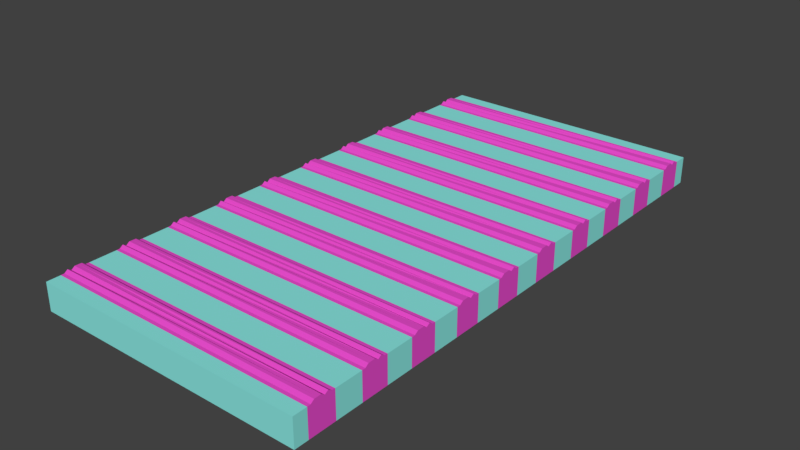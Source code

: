 # Source: plaform_2.blend  (saved by Blender 2.79.0; exported with 4.5.12 LTS)
import bpy
from mathutils import Matrix  # noqa: F401  (used for matrix-valued properties, if any)

bpy.ops.wm.read_factory_settings(use_empty=True)
scene = bpy.context.scene
scene.name = 'Scene'

# ---- collections
col_collection_1 = bpy.data.collections.new('Collection 1'); scene.collection.children.link(col_collection_1)

# ---- materials (node trees are filled in below, after node groups)
mat_material = bpy.data.materials.new('Material')
mat_material.alpha_threshold = 0.0
mat_material.use_transparent_shadow = False
mat_material.diffuse_color = (0.256, 0.8, 0.7546, 1.0)
mat_material.roughness = 0.5
mat_material.line_color = (0.0, 0.0, 0.0, 1.0)
mat_material_001 = bpy.data.materials.new('Material.001')
mat_material_001.alpha_threshold = 0.0
mat_material_001.use_transparent_shadow = False
mat_material_001.diffuse_color = (0.8, 0.07232, 0.5956, 1.0)
mat_material_001.roughness = 0.5

# ---- material node trees

# ---- world
world_world = bpy.data.worlds.new('World'); scene.world = world_world
world_world.color = (0.05088, 0.05088, 0.05088)
world_world.use_sun_shadow = False
world_world.sun_shadow_jitter_overblur = 0.0
world_world.cycles.sampling_method = 'MANUAL'

# ---- meshes
me_cube = bpy.data.meshes.new('Cube')
me_cube.from_pydata([(10.0, 2.0, -1.0), (10.0, -2.0, -1.0), (-10.0, -2.0, -1.0), (-10.0, 2.0, -1.0), (10.0, 2.0, 1.0), (10.0, -2.0, 1.0), (-10.0, -2.0, 1.0), (-10.0, 2.0, 1.0), (10.0, 1.0, -1.0), (10.0, 0.0, -1.0), (10.0, -1.0, -1.0), (-10.0, -1.0, -1.0), (-10.0, 5.96e-07, -1.0), (-10.0, 1.0, -1.0), (10.0, 1.0, 1.0), (10.0, -1.073e-06, 1.203), (10.0, -1.0, 1.0), (-10.0, -1.0, 1.0), (-10.0, 4.172e-07, 1.203), (-10.0, 1.0, 1.0), (10.0, -0.25, -1.0), (10.0, -0.5, -1.0), (10.0, -0.75, -1.0), (-10.0, -0.75, -1.0), (-10.0, -0.5, -1.0), (-10.0, -0.25, -1.0), (10.0, -0.25, 1.195), (10.0, -0.5, 1.187), (10.0, -0.75, 1.008), (-10.0, -0.75, 1.008), (-10.0, -0.5, 1.187), (-10.0, -0.25, 1.024), (10.0, 0.75, -1.0), (10.0, 0.5, -1.0), (10.0, 0.25, -1.0), (-10.0, 0.25, -1.0), (-10.0, 0.5, -1.0), (-10.0, 0.75, -1.0), (10.0, 0.75, 1.008), (10.0, 0.5, 1.187), (10.0, 0.25, 1.024), (-10.0, 0.25, 1.195), (-10.0, 0.5, 1.187), (-10.0, 0.75, 1.008)], [], [(10, 1, 2, 11), (16, 17, 6, 5), (10, 16, 5, 1), (1, 5, 6, 2), (13, 19, 7, 3), (4, 0, 3, 7), (2, 6, 17, 11), (25, 31, 18, 12), (37, 43, 19, 13), (0, 4, 14, 8), (34, 40, 15, 9), (22, 28, 16, 10), (4, 7, 19, 14), (40, 41, 18, 15), (28, 29, 17, 16), (0, 8, 13, 3), (34, 9, 12, 35), (22, 10, 11, 23), (9, 20, 25, 12), (20, 21, 24, 25), (21, 22, 23, 24), (15, 18, 31, 26), (26, 31, 30, 27), (27, 30, 29, 28), (9, 15, 26, 20), (20, 26, 27, 21), (21, 27, 28, 22), (11, 17, 29, 23), (23, 29, 30, 24), (24, 30, 31, 25), (8, 32, 37, 13), (32, 33, 36, 37), (33, 34, 35, 36), (14, 19, 43, 38), (38, 43, 42, 39), (39, 42, 41, 40), (8, 14, 38, 32), (32, 38, 39, 33), (33, 39, 40, 34), (12, 18, 41, 35), (35, 41, 42, 36), (36, 42, 43, 37)])
me_cube.polygons.foreach_set('material_index', [0, 0, 0, 0, 0, 0, 0, 1, 1, 0, 1, 1, 0, 1, 1, 0, 1, 1, 1, 1, 1, 1, 1, 1, 1, 1, 1, 1, 1, 1, 1, 1, 1, 1, 1, 1, 1, 1, 1, 1, 1, 1])
_uv = me_cube.uv_layers.new(name='UVMap')
_uv.uv.foreach_set('vector', [0.0, 0.0, 1.0, 0.0, 1.0, 1.0, 0.0, 1.0, 0.0, 0.0, 1.0, 0.0, 1.0, 1.0, 0.0, 1.0, 0.0, 0.0, 1.0, 0.0, 1.0, 1.0, 0.0, 1.0, 0.0, 0.0, 1.0, 0.0, 1.0, 1.0, 0.0, 1.0, 0.0, 0.0, 1.0, 0.0, 1.0, 1.0, 0.0, 1.0, 0.0, 0.0, 1.0, 0.0, 1.0, 1.0, 0.0, 1.0, 0.0, 0.0, 1.0, 0.0, 1.0, 1.0, 0.0, 1.0, 0.0, 0.0, 1.0, 0.0, 1.0, 1.0, 0.0, 1.0, 0.0, 0.0, 1.0, 0.0, 1.0, 1.0, 0.0, 1.0, 0.0, 0.0, 1.0, 0.0, 1.0, 1.0, 0.0, 1.0, 0.0, 0.0, 1.0, 0.0, 1.0, 1.0, 0.0, 1.0, 0.0, 0.0, 1.0, 0.0, 1.0, 1.0, 0.0, 1.0, 0.0, 0.0, 1.0, 0.0, 1.0, 1.0, 0.0, 1.0, 0.0, 0.0, 1.0, 0.0, 1.0, 1.0, 0.0, 1.0, 0.0, 0.0, 1.0, 0.0, 1.0, 1.0, 0.0, 1.0, 0.0, 0.0, 1.0, 0.0, 1.0, 1.0, 0.0, 1.0, 0.0, 0.0, 1.0, 0.0, 1.0, 1.0, 0.0, 1.0, 0.0, 0.0, 1.0, 0.0, 1.0, 1.0, 0.0, 1.0, 0.0, 0.0, 1.0, 0.0, 1.0, 1.0, 0.0, 1.0, 0.0, 0.0, 1.0, 0.0, 1.0, 1.0, 0.0, 1.0, 0.0, 0.0, 1.0, 0.0, 1.0, 1.0, 0.0, 1.0, 0.0, 0.0, 1.0, 0.0, 1.0, 1.0, 0.0, 1.0, 0.0, 0.0, 1.0, 0.0, 1.0, 1.0, 0.0, 1.0, 0.0, 0.0, 1.0, 0.0, 1.0, 1.0, 0.0, 1.0, 0.0, 0.0, 1.0, 0.0, 1.0, 1.0, 0.0, 1.0, 0.0, 0.0, 1.0, 0.0, 1.0, 1.0, 0.0, 1.0, 0.0, 0.0, 1.0, 0.0, 1.0, 1.0, 0.0, 1.0, 0.0, 0.0, 1.0, 0.0, 1.0, 1.0, 0.0, 1.0, 0.0, 0.0, 1.0, 0.0, 1.0, 1.0, 0.0, 1.0, 0.0, 0.0, 1.0, 0.0, 1.0, 1.0, 0.0, 1.0, 0.0, 0.0, 1.0, 0.0, 1.0, 1.0, 0.0, 1.0, 0.0, 0.0, 1.0, 0.0, 1.0, 1.0, 0.0, 1.0, 0.0, 0.0, 1.0, 0.0, 1.0, 1.0, 0.0, 1.0, 0.0, 0.0, 1.0, 0.0, 1.0, 1.0, 0.0, 1.0, 0.0, 0.0, 1.0, 0.0, 1.0, 1.0, 0.0, 1.0, 0.0, 0.0, 1.0, 0.0, 1.0, 1.0, 0.0, 1.0, 0.0, 0.0, 1.0, 0.0, 1.0, 1.0, 0.0, 1.0, 0.0, 0.0, 1.0, 0.0, 1.0, 1.0, 0.0, 1.0, 0.0, 0.0, 1.0, 0.0, 1.0, 1.0, 0.0, 1.0, 0.0, 0.0, 1.0, 0.0, 1.0, 1.0, 0.0, 1.0, 0.0, 0.0, 1.0, 0.0, 1.0, 1.0, 0.0, 1.0, 0.0, 0.0, 1.0, 0.0, 1.0, 1.0, 0.0, 1.0])
me_cube.materials.append(mat_material)
me_cube.materials.append(mat_material_001)
me_cube.use_remesh_preserve_volume = False
me_cube.use_remesh_preserve_attributes = False
me_cube.use_mirror_vertex_groups = False
me_cube.update()

# ---- objects
ob_cube = bpy.data.objects.new('Cube', me_cube)

# ---- transforms, parenting, visibility, modifiers, constraints
ob_cube.location = (0.0, 0.0, 0.0)
ob_cube.lock_rotations_4d = False
ob_cube.empty_display_type = 'ARROWS'
ob_cube.lineart.crease_threshold = 0.0
_m = ob_cube.modifiers.new('Array', 'ARRAY')
_m.count = 10
_m.constant_offset_displace = (0.0, 0.0, 0.0)
_m.relative_offset_displace = (0.0, 1.0, 0.0)

# ---- collection membership
col_collection_1.objects.link(ob_cube)

# ---- scene / render settings (as saved in the file)
scene.frame_start = 1; scene.frame_end = 250; scene.frame_set(1)
scene.render.engine = 'BLENDER_EEVEE_NEXT'
scene.render.resolution_percentage = 50
scene.render.dither_intensity = 0.0
scene.cycles.use_denoising = False
scene.cycles.samples = 128
scene.cycles.sampling_pattern = 'TABULATED_SOBOL'
scene.cycles.use_adaptive_sampling = False
scene.cycles.use_light_tree = False
scene.cycles.blur_glossy = 0.0
scene.cycles.sample_clamp_indirect = 0.0
scene.view_settings.view_transform = 'Standard'
bpy.context.view_layer.update()

# ---- added for rendering (the .blend has no active camera and no usable light): camera, sun
cam_auto = bpy.data.cameras.new('AutoCamera')
cam_auto.lens = 50.0
cam_auto.sensor_width = 36.0
cam_auto.clip_end = 1000.0
ob_auto_camera = bpy.data.objects.new('AutoCamera', cam_auto)
scene.collection.objects.link(ob_auto_camera)
ob_auto_camera.location = (41.4275, -31.713, 33.2435)
ob_auto_camera.rotation_euler = (1.09748, -7.21219e-08, 0.694738)
scene.camera = ob_auto_camera
light_auto_sun = bpy.data.lights.new('AutoSun', 'SUN')
light_auto_sun.energy = 3.0
light_auto_sun.angle = 0.0523599
ob_auto_sun = bpy.data.objects.new('AutoSun', light_auto_sun)
scene.collection.objects.link(ob_auto_sun)
ob_auto_sun.rotation_euler = (0.872665, 0.174533, 0.523599)
bpy.context.view_layer.update()

